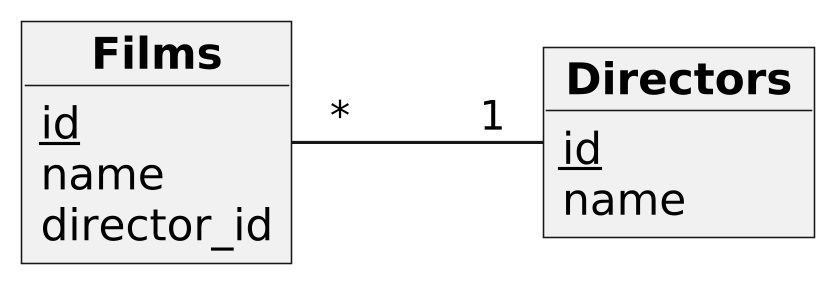

The diagram above was rendered by PlantUML. Its source (embedded in the PNG):
@startuml
skinparam dpi 300
skinparam shadowing false
skinparam monochrome true
skinparam nodesep 80
skinparam ranksep 80

object "<b>Films</b>" as films {
  <u>id</u>
  name
  director_id
}

object "<b>Directors</b>" as directors {
  <u>id</u>
  name
}

films " *" -RIGHT- "1 " directors

@enduml